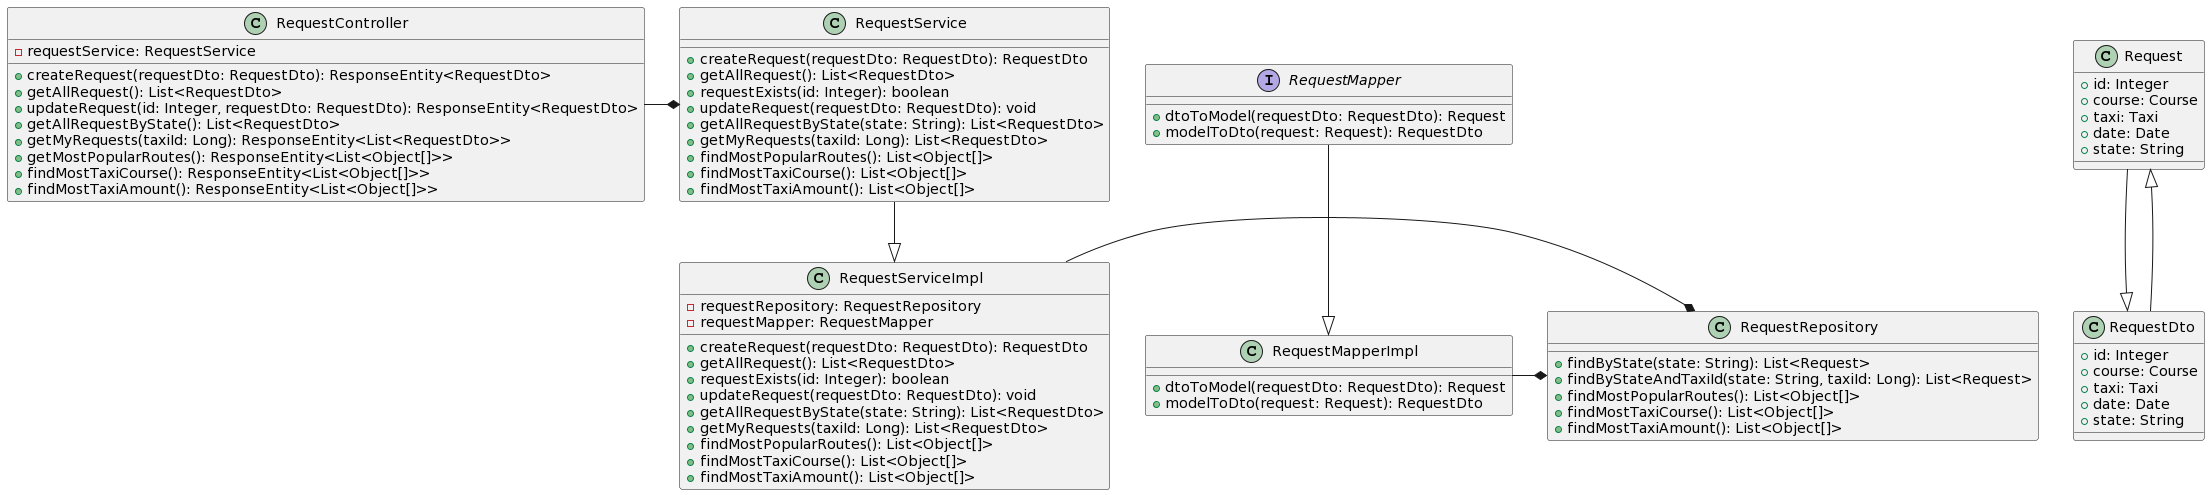

The diagram above was rendered by PlantUML. Its source (embedded in the PNG):
@startuml
class Request {
    +id: Integer
    +course: Course
    +taxi: Taxi
    +date: Date
    +state: String
}

class RequestDto {
    +id: Integer
    +course: Course
    +taxi: Taxi
    +date: Date
    +state: String
}

interface RequestMapper {
    +dtoToModel(requestDto: RequestDto): Request
    +modelToDto(request: Request): RequestDto
}

class RequestMapperImpl {
    +dtoToModel(requestDto: RequestDto): Request
    +modelToDto(request: Request): RequestDto
}

class RequestService {
    +createRequest(requestDto: RequestDto): RequestDto
    +getAllRequest(): List<RequestDto>
    +requestExists(id: Integer): boolean
    +updateRequest(requestDto: RequestDto): void
    +getAllRequestByState(state: String): List<RequestDto>
    +getMyRequests(taxiId: Long): List<RequestDto>
    +findMostPopularRoutes(): List<Object[]>
    +findMostTaxiCourse(): List<Object[]>
    +findMostTaxiAmount(): List<Object[]>
}

class RequestServiceImpl {
    -requestRepository: RequestRepository
    -requestMapper: RequestMapper
    +createRequest(requestDto: RequestDto): RequestDto
    +getAllRequest(): List<RequestDto>
    +requestExists(id: Integer): boolean
    +updateRequest(requestDto: RequestDto): void
    +getAllRequestByState(state: String): List<RequestDto>
    +getMyRequests(taxiId: Long): List<RequestDto>
    +findMostPopularRoutes(): List<Object[]>
    +findMostTaxiCourse(): List<Object[]>
    +findMostTaxiAmount(): List<Object[]>
}

class RequestRepository {
    +findByState(state: String): List<Request>
    +findByStateAndTaxiId(state: String, taxiId: Long): List<Request>
    +findMostPopularRoutes(): List<Object[]>
    +findMostTaxiCourse(): List<Object[]>
    +findMostTaxiAmount(): List<Object[]>
}

class RequestController {
    -requestService: RequestService
    +createRequest(requestDto: RequestDto): ResponseEntity<RequestDto>
    +getAllRequest(): List<RequestDto>
    +updateRequest(id: Integer, requestDto: RequestDto): ResponseEntity<RequestDto>
    +getAllRequestByState(): List<RequestDto>
    +getMyRequests(taxiId: Long): ResponseEntity<List<RequestDto>>
    +getMostPopularRoutes(): ResponseEntity<List<Object[]>>
    +findMostTaxiCourse(): ResponseEntity<List<Object[]>>
    +findMostTaxiAmount(): ResponseEntity<List<Object[]>>
}

Request --|> RequestDto
RequestMapper --|> RequestMapperImpl
RequestService --|> RequestServiceImpl
RequestServiceImpl -* RequestRepository
RequestController -* RequestService
RequestDto --|> Request
RequestMapperImpl -* RequestRepository
@enduml